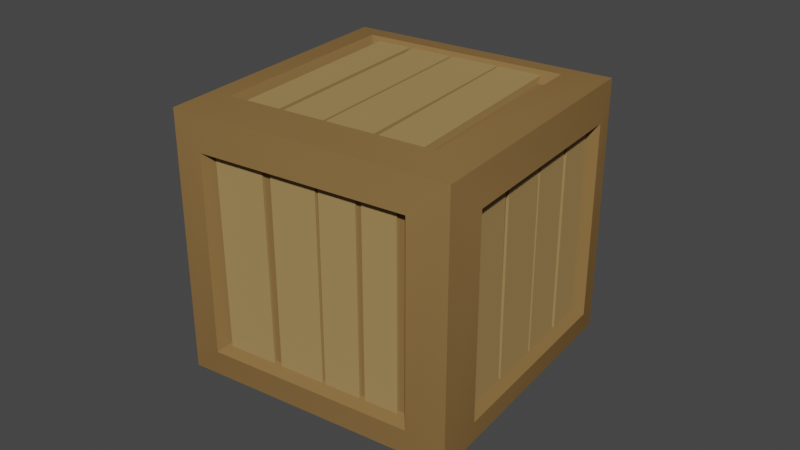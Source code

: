 # Source: Crate.blend  (saved by Blender 3.0.42; exported with 4.5.12 LTS)
import bpy
from mathutils import Matrix  # noqa: F401  (used for matrix-valued properties, if any)

bpy.ops.wm.read_factory_settings(use_empty=True)
scene = bpy.context.scene
scene.name = 'Scene'

# ---- collections
col_collection = bpy.data.collections.new('Collection'); scene.collection.children.link(col_collection)

# ---- materials (node trees are filled in below, after node groups)
mat_wood_light = bpy.data.materials.new('Wood_Light')
mat_wood_light.alpha_threshold = 0.0
mat_wood_light.use_transparent_shadow = False
mat_wood_light.diffuse_color = (0.3757, 0.2432, 0.09746, 1.0)
mat_wood_light.roughness = 0.5
mat_wood = bpy.data.materials.new('Wood')
mat_wood.alpha_threshold = 0.0
mat_wood.use_transparent_shadow = False
mat_wood.diffuse_color = (0.2462, 0.1444, 0.0538, 1.0)
mat_wood.roughness = 0.5

# ---- node groups
ng_auto_smooth = bpy.data.node_groups.new('Auto Smooth', 'GeometryNodeTree')
_s = ng_auto_smooth.interface.new_socket(name='Geometry', in_out='OUTPUT', socket_type='NodeSocketGeometry')
_s = ng_auto_smooth.interface.new_socket(name='Geometry', in_out='INPUT', socket_type='NodeSocketGeometry')
_s = ng_auto_smooth.interface.new_socket(name='Angle', in_out='INPUT', socket_type='NodeSocketFloat')
_s.subtype = 'ANGLE'
_s.min_value = 0.0
_s.max_value = 3.142
ng_auto_smooth.is_modifier = True
_N = ng_auto_smooth.nodes; _L = ng_auto_smooth.links
n0 = _N.new('NodeGroupOutput'); n0.name = 'Group Output'; n0.location = (480, -100)
n1 = _N.new('NodeGroupInput'); n1.name = 'Group Input'; n1.location = (-420, -300)
n2 = _N.new('NodeGroupInput'); n2.name = 'Group Input.001'; n2.location = (-60, -100)
n3 = _N.new('GeometryNodeSetShadeSmooth'); n3.name = 'Set Shade Smooth'; n3.location = (120, -100)
n3.domain = 'EDGE'
n4 = _N.new('GeometryNodeSetShadeSmooth'); n4.name = 'Set Shade Smooth.001'; n4.location = (300, -100)
n5 = _N.new('GeometryNodeInputMeshEdgeAngle'); n5.name = 'Edge Angle'; n5.location = (-420, -220)
n6 = _N.new('GeometryNodeInputEdgeSmooth'); n6.name = 'Is Edge Smooth'; n6.location = (-60, -160)
n7 = _N.new('GeometryNodeInputShadeSmooth'); n7.name = 'Is Face Smooth'; n7.location = (-240, -340)
n8 = _N.new('FunctionNodeBooleanMath'); n8.name = 'Boolean Math'; n8.location = (-60, -220)
n9 = _N.new('FunctionNodeCompare'); n9.name = 'Compare'; n9.location = (-240, -180)
n9.operation = 'LESS_EQUAL'
_L.new(n5.outputs[0], n9.inputs[0])
_L.new(n4.outputs[0], n0.inputs[0])
_L.new(n1.outputs[1], n9.inputs[1])
_L.new(n9.outputs[0], n8.inputs[0])
_L.new(n7.outputs[0], n8.inputs[1])
_L.new(n2.outputs[0], n3.inputs[0])
_L.new(n6.outputs[0], n3.inputs[1])
_L.new(n3.outputs[0], n4.inputs[0])
_L.new(n8.outputs[0], n3.inputs[2])
n0.is_active_output = True

# ---- material node trees

# ---- world
world_world = bpy.data.worlds.new('World'); scene.world = world_world
world_world.use_nodes = True; world_world.node_tree.nodes.clear()
_N = world_world.node_tree.nodes; _L = world_world.node_tree.links
n0 = _N.new('ShaderNodeOutputWorld'); n0.name = 'World Output'; n0.location = (300, 300)
n1 = _N.new('ShaderNodeBackground'); n1.name = 'Background'; n1.location = (10, 300)
n1.inputs[0].default_value = (0.05088, 0.05088, 0.05088, 1.0)
_L.new(n1.outputs[0], n0.inputs[0])
n0.is_active_output = True
world_world.color = (0.05088, 0.05088, 0.05088)
world_world.use_sun_shadow = False
world_world.sun_shadow_jitter_overblur = 0.0

# ---- meshes
me_cube_200 = bpy.data.meshes.new('Cube.200')
me_cube_200.from_pydata([(-0.03282, 0.0334, 0.07894), (-0.03257, 0.03349, 0.08425), (-0.02503, -0.03912, 0.07894), (-0.02529, -0.03908, 0.08425), (-0.02173, 0.03465, 0.07894), (-0.02147, 0.03462, 0.08425), (-0.01419, -0.03795, 0.08425), (-0.01394, -0.03786, 0.07894), (0.009608, 0.03585, 0.07894), (0.009608, 0.03585, 0.08425), (0.01791, -0.03661, 0.07894), (0.01791, -0.03661, 0.08425), (0.0232, 0.03748, 0.07894), (0.0232, 0.03748, 0.08425), (0.0315, -0.03498, 0.08425), (0.0315, -0.03498, 0.07894), (0.0002655, -0.03585, 0.08425), (-0.007056, 0.03672, 0.08425), (-0.01273, -0.03717, 0.08425), (-0.02005, 0.03539, 0.08425), (0.01619, -0.0344, 0.08425), (0.008798, 0.03816, 0.08425), (0.001139, -0.03593, 0.08425), (-0.006252, 0.03663, 0.08425), (-0.007056, 0.03672, 0.0802), (0.0002655, -0.03585, 0.0802), (-0.02005, 0.03539, 0.0802), (-0.01273, -0.03717, 0.0802), (0.008798, 0.03816, 0.0802), (0.01619, -0.0344, 0.0802), (-0.006252, 0.03663, 0.0802), (0.001139, -0.03593, 0.0802), (0.03194, -0.03217, 0.005329), (0.03242, -0.03998, 0.005263), (0.03117, -0.03224, 0.08057), (0.03223, -0.04, 0.08051), (0.02149, -0.0332, 0.005161), (0.02196, -0.04101, 0.005222), (0.02177, -0.04103, 0.08046), (0.02072, -0.03327, 0.0804), (-0.009778, -0.03627, 0.005132), (-0.009013, -0.04405, 0.005132), (-0.01046, -0.03633, 0.08037), (-0.009699, -0.04412, 0.08037), (-0.02564, -0.03782, 0.005051), (-0.02487, -0.04561, 0.005051), (-0.02556, -0.04567, 0.08029), (-0.02632, -0.03789, 0.08029), (0.008505, -0.04233, 0.07976), (0.008731, -0.04231, 0.004521), (0.02001, -0.0412, 0.07981), (0.02023, -0.04118, 0.00457), (-0.006968, -0.04385, 0.07988), (-0.006661, -0.04382, 0.00464), (0.007507, -0.04243, 0.07993), (0.007814, -0.0424, 0.00469), (0.008061, -0.03548, 0.004521), (0.007834, -0.0355, 0.07976), (0.01956, -0.03435, 0.00457), (0.01934, -0.03437, 0.07981), (-0.007331, -0.03699, 0.00464), (-0.007638, -0.03702, 0.07988), (0.007143, -0.03557, 0.00469), (0.006836, -0.0356, 0.07993), (-0.03237, 0.03379, 0.001131), (-0.03212, 0.03389, 0.006605), (-0.02419, -0.0427, 0.001131), (-0.02445, -0.04266, 0.006605), (-0.02134, 0.03506, 0.001131), (-0.02108, 0.03502, 0.006605), (-0.0134, -0.04153, 0.006605), (-0.01316, -0.04144, 0.001131), (0.009876, 0.03605, 0.001131), (0.009876, 0.03605, 0.006605), (0.01814, -0.0361, 0.001131), (0.01814, -0.0361, 0.006605), (0.0234, 0.0377, 0.001131), (0.0234, 0.0377, 0.006605), (0.03167, -0.03445, 0.006605), (0.03167, -0.03445, 0.001131), (0.0009764, -0.03937, 0.006605), (-0.006735, 0.03718, 0.006605), (-0.01196, -0.04069, 0.006605), (-0.01967, 0.03585, 0.006605), (0.01683, -0.03794, 0.006605), (0.009046, 0.0386, 0.006605), (0.001847, -0.03946, 0.006605), (-0.005933, 0.03708, 0.006605), (-0.006735, 0.03718, 0.001131), (0.0009764, -0.03937, 0.001131), (-0.01967, 0.03585, 0.001131), (-0.01196, -0.04069, 0.001131), (0.009046, 0.0386, 0.001131), (0.01683, -0.03794, 0.001131), (-0.005933, 0.03708, 0.001131), (0.001847, -0.03946, 0.001131), (0.0255, 0.04613, 0.006118), (0.02567, 0.04169, 0.006118), (0.02481, 0.04606, 0.07835), (0.0255, 0.04168, 0.07828), (0.01399, 0.045, 0.006118), (0.01416, 0.04056, 0.006118), (0.014, 0.04055, 0.07824), (0.0133, 0.04493, 0.07818), (-0.0183, 0.04183, 0.00578), (-0.01787, 0.03742, 0.00578), (-0.01952, 0.04171, 0.08007), (-0.01909, 0.0373, 0.08007), (-0.02992, 0.04069, 0.005484), (-0.02949, 0.03628, 0.005484), (-0.03071, 0.03616, 0.07977), (-0.03114, 0.04057, 0.07977), (-0.00105, 0.03907, 0.07755), (-0.0008487, 0.03909, 0.006118), (0.01242, 0.04039, 0.0776), (0.01263, 0.04041, 0.006118), (-0.01673, 0.03753, 0.07767), (-0.01648, 0.03755, 0.006118), (-0.002725, 0.0389, 0.07772), (-0.00248, 0.03893, 0.006118), (-0.001187, 0.04253, 0.006118), (-0.001388, 0.04251, 0.07755), (0.01229, 0.04386, 0.006118), (0.01209, 0.04384, 0.0776), (-0.01682, 0.041, 0.006118), (-0.01706, 0.04097, 0.07767), (-0.002818, 0.04237, 0.006118), (-0.003063, 0.04235, 0.07772), (-0.04107, 0.02399, 0.07891), (-0.04482, 0.02334, 0.07891), (-0.041, 0.02324, 0.004404), (-0.0448, 0.02316, 0.004404), (-0.04008, 0.01389, 0.07891), (-0.04383, 0.01323, 0.07891), (-0.04381, 0.01305, 0.004404), (-0.04001, 0.01314, 0.004404), (-0.03721, -0.01535, 0.07891), (-0.04099, -0.01572, 0.07891), (-0.03708, -0.01667, 0.004404), (-0.04086, -0.01704, 0.004404), (-0.03571, -0.03067, 0.07891), (-0.03948, -0.03104, 0.07891), (-0.03935, -0.03237, 0.004404), (-0.03558, -0.032, 0.004404), (-0.04255, 0.0002276, 0.004404), (-0.04257, 0.0004464, 0.07891), (-0.04364, 0.01135, 0.004404), (-0.04367, 0.01156, 0.07891), (-0.04109, -0.01473, 0.004404), (-0.04111, -0.01443, 0.07891), (-0.04246, -0.000737, 0.004404), (-0.04249, -0.0004403, 0.07891), (-0.03953, 0.0007455, 0.07891), (-0.03951, 0.0005267, 0.004404), (-0.04062, 0.01186, 0.07891), (-0.0406, 0.01164, 0.004404), (-0.03807, -0.01413, 0.07891), (-0.03804, -0.01443, 0.004404), (-0.03944, -0.0001412, 0.07891), (-0.03941, -0.000438, 0.004404), (0.03473, 0.03359, 0.005216), (0.03986, 0.03383, 0.005153), (0.0348, 0.0329, 0.07996), (0.03988, 0.03366, 0.0799), (0.03587, 0.02192, 0.005056), (0.04101, 0.02216, 0.005114), (0.04102, 0.02199, 0.07986), (0.03594, 0.02122, 0.0798), (0.03913, -0.01124, 0.005115), (0.04424, -0.01074, 0.005115), (0.03925, -0.01248, 0.07985), (0.04436, -0.01198, 0.07985), (0.04053, -0.02556, 0.00483), (0.04564, -0.02506, 0.00483), (0.04576, -0.0263, 0.07956), (0.04066, -0.0268, 0.07956), (0.04252, 0.00672, 0.07919), (0.0425, 0.006925, 0.004447), (0.04118, 0.02039, 0.07924), (0.04116, 0.0206, 0.004494), (0.04416, -0.01001, 0.07931), (0.04414, -0.009734, 0.004561), (0.04261, 0.005819, 0.07936), (0.04258, 0.006096, 0.004608), (0.0386, 0.006542, 0.004447), (0.03862, 0.006337, 0.07919), (0.03726, 0.02021, 0.004494), (0.03728, 0.02001, 0.07924), (0.04024, -0.01012, 0.004561), (0.04027, -0.01039, 0.07931), (0.03868, 0.005713, 0.004608), (0.03871, 0.005436, 0.07936), (-0.04751, 0.03901, 0.00105), (-0.04751, 0.03901, 0.08333), (0.03901, 0.04751, 0.00105), (0.03901, 0.04751, 0.08333), (-0.03901, -0.04751, 0.00105), (-0.03901, -0.04751, 0.08333), (0.04751, -0.03901, 0.00105), (0.04751, -0.03901, 0.08333), (-0.03697, 0.04237, 0.01088), (-0.03697, 0.04237, 0.0735), (0.02803, 0.04875, 0.0735), (0.02803, 0.04875, 0.01088), (0.04237, 0.03697, 0.01088), (0.04237, 0.03697, 0.0735), (0.04875, -0.02803, 0.0735), (0.04875, -0.02803, 0.01088), (0.03697, -0.04237, 0.01088), (0.03697, -0.04237, 0.0735), (-0.02803, -0.04875, 0.0735), (-0.02803, -0.04875, 0.01088), (-0.04237, -0.03697, 0.01088), (-0.04237, -0.03697, 0.0735), (-0.04875, 0.02803, 0.0735), (-0.04875, 0.02803, 0.01088), (0.02931, 0.03569, -0.00105), (0.03569, -0.02931, -0.00105), (-0.02931, -0.03569, -0.00105), (-0.03569, 0.02931, -0.00105), (0.03569, -0.02931, 0.08543), (0.02931, 0.03569, 0.08543), (-0.03569, 0.02931, 0.08543), (-0.02931, -0.03569, 0.08543), (-0.0341, 0.03907, 0.07119), (-0.0341, 0.03907, 0.01319), (0.02585, 0.04496, 0.07119), (0.02585, 0.04496, 0.01319), (0.03907, 0.0341, 0.07119), (0.03907, 0.0341, 0.01319), (0.04496, -0.02585, 0.07119), (0.04496, -0.02585, 0.01319), (0.0341, -0.03907, 0.07119), (0.0341, -0.03907, 0.01319), (-0.02585, -0.04496, 0.07119), (-0.02585, -0.04496, 0.01319), (-0.03907, -0.0341, 0.07119), (-0.03907, -0.0341, 0.01319), (-0.04496, 0.02585, 0.07119), (-0.04496, 0.02585, 0.01319), (0.03292, -0.02703, 0.002184), (0.02703, 0.03292, 0.002184), (-0.02703, -0.03292, 0.002184), (-0.03292, 0.02703, 0.002184), (0.02703, 0.03292, 0.08219), (0.03292, -0.02703, 0.08219), (-0.03292, 0.02703, 0.08219), (-0.02703, -0.03292, 0.08219)], [], [(2, 3, 1, 0), (7, 4, 5, 6), (171, 174, 173, 169), (3, 6, 5, 1), (10, 11, 9, 8), (15, 12, 13, 14), (11, 14, 13, 9), (17, 19, 18, 16), (21, 23, 22, 20), (16, 25, 24, 17), (175, 172, 173, 174), (23, 30, 31, 22), (170, 171, 169, 168), (19, 26, 27, 18), (20, 29, 28, 21), (34, 35, 33, 32), (39, 36, 37, 38), (35, 38, 37, 33), (42, 43, 41, 40), (47, 44, 45, 46), (43, 46, 45, 41), (49, 51, 50, 48), (53, 55, 54, 52), (48, 57, 56, 49), (55, 62, 63, 54), (51, 58, 59, 50), (52, 61, 60, 53), (66, 67, 65, 64), (71, 68, 69, 70), (64, 68, 71, 66), (163, 166, 165, 161), (74, 75, 73, 72), (79, 76, 77, 78), (72, 76, 79, 74), (88, 89, 91, 90), (92, 93, 95, 94), (80, 89, 88, 81), (167, 164, 165, 166), (87, 94, 95, 86), (162, 163, 161, 160), (83, 90, 91, 82), (84, 93, 92, 85), (98, 99, 97, 96), (103, 100, 101, 102), (96, 100, 103, 98), (106, 107, 105, 104), (111, 108, 109, 110), (104, 108, 111, 106), (120, 121, 123, 122), (124, 125, 127, 126), (112, 121, 120, 113), (119, 126, 127, 118), (115, 122, 123, 114), (116, 125, 124, 117), (130, 131, 129, 128), (135, 132, 133, 134), (180, 189, 188, 181), (131, 134, 133, 129), (179, 186, 187, 178), (138, 139, 137, 136), (143, 140, 141, 142), (183, 190, 191, 182), (139, 142, 141, 137), (176, 185, 184, 177), (145, 147, 146, 144), (149, 151, 150, 148), (144, 153, 152, 145), (151, 158, 159, 150), (147, 154, 155, 146), (181, 183, 182, 180), (148, 157, 156, 149), (177, 179, 178, 176), (245, 244, 246, 247), (241, 240, 242, 243), (237, 236, 238, 239), (233, 232, 234, 235), (229, 228, 230, 231), (225, 224, 226, 227), (210, 211, 235, 234), (193, 201, 200, 192), (195, 202, 201, 193), (194, 203, 202, 195), (192, 200, 203, 194), (203, 200, 225, 227), (195, 205, 204, 194), (199, 206, 205, 195), (198, 207, 206, 199), (194, 204, 207, 198), (220, 221, 244, 245), (199, 209, 208, 198), (197, 210, 209, 199), (196, 211, 210, 197), (198, 208, 211, 196), (213, 214, 238, 236), (197, 213, 212, 196), (193, 214, 213, 197), (192, 215, 214, 193), (196, 212, 215, 192), (206, 207, 231, 230), (198, 217, 216, 194), (196, 218, 217, 198), (192, 219, 218, 196), (194, 216, 219, 192), (216, 217, 240, 241), (195, 221, 220, 199), (193, 222, 221, 195), (197, 223, 222, 193), (199, 220, 223, 197), (217, 218, 242, 240), (207, 204, 229, 231), (214, 215, 239, 238), (221, 222, 246, 244), (211, 208, 233, 235), (218, 219, 243, 242), (215, 212, 237, 239), (222, 223, 247, 246), (219, 216, 241, 243), (223, 220, 245, 247), (200, 201, 224, 225), (204, 205, 228, 229), (201, 202, 226, 224), (208, 209, 232, 233), (205, 206, 230, 228), (212, 213, 236, 237), (202, 203, 227, 226), (209, 210, 234, 232)])
me_cube_200.polygons.foreach_set('use_smooth', [True] * 126)
me_cube_200.polygons.foreach_set('material_index', [0, 0, 0, 0, 0, 0, 0, 0, 0, 0, 0, 0, 0, 0, 0, 0, 0, 0, 0, 0, 0, 0, 0, 0, 0, 0, 0, 0, 0, 0, 0, 0, 0, 0, 0, 0, 0, 0, 0, 0, 0, 0, 0, 0, 0, 0, 0, 0, 0, 0, 0, 0, 0, 0, 0, 0, 0, 0, 0, 0, 0, 0, 0, 0, 0, 0, 0, 0, 0, 0, 0, 0, 1, 1, 1, 1, 1, 1, 1, 1, 1, 1, 1, 1, 1, 1, 1, 1, 1, 1, 1, 1, 1, 1, 1, 1, 1, 1, 1, 1, 1, 1, 1, 1, 1, 1, 1, 1, 1, 1, 1, 1, 1, 1, 1, 1, 1, 1, 1, 1, 1, 1, 1, 1, 1, 1])
me_cube_200.materials.append(mat_wood_light)
me_cube_200.materials.append(mat_wood)
me_cube_200.use_remesh_preserve_volume = False
me_cube_200.use_remesh_preserve_attributes = False
me_cube_200.use_mirror_vertex_groups = False
me_cube_200.update()

# ---- objects
ob_crate = bpy.data.objects.new('Crate', me_cube_200)

# ---- transforms, parenting, visibility, modifiers, constraints
ob_crate.location = (0.0, 0.0, 0.0)
ob_crate.lineart.crease_threshold = 0.0
_m = ob_crate.modifiers.new('Auto Smooth', 'NODES')
_m.node_group = ng_auto_smooth
_gi = [s.identifier for s in ng_auto_smooth.interface.items_tree if s.item_type == 'SOCKET' and s.in_out == 'INPUT']
_m[_gi[1]] = 0.5236  # Angle

# ---- collection membership
col_collection.objects.link(ob_crate)

# ---- scene / render settings (as saved in the file)
scene.frame_start = 1; scene.frame_end = 250; scene.frame_set(1)
scene.render.engine = 'BLENDER_EEVEE_NEXT'
scene.cycles.sampling_pattern = 'TABULATED_SOBOL'
scene.cycles.use_light_tree = False
scene.view_settings.view_transform = 'Filmic'
bpy.context.view_layer.update()

# ---- added for rendering (the .blend has no active camera and no usable light): camera, sun
cam_auto = bpy.data.cameras.new('AutoCamera')
cam_auto.lens = 50.0
cam_auto.sensor_width = 36.0
cam_auto.clip_end = 1000.0
ob_auto_camera = bpy.data.objects.new('AutoCamera', cam_auto)
scene.collection.objects.link(ob_auto_camera)
ob_auto_camera.location = (0.185045, -0.222054, 0.190225)
ob_auto_camera.rotation_euler = (1.09748, -7.21219e-08, 0.694738)
scene.camera = ob_auto_camera
light_auto_sun = bpy.data.lights.new('AutoSun', 'SUN')
light_auto_sun.energy = 3.0
light_auto_sun.angle = 0.0523599
ob_auto_sun = bpy.data.objects.new('AutoSun', light_auto_sun)
scene.collection.objects.link(ob_auto_sun)
ob_auto_sun.rotation_euler = (0.872665, 0.174533, 0.523599)
bpy.context.view_layer.update()
